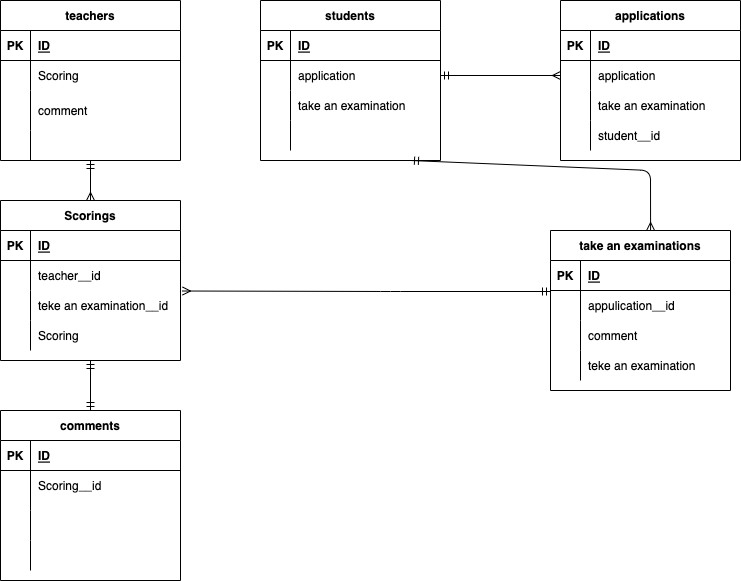

The diagram above was exported from draw.io. Its source (the exported page's mxGraphModel, read from the mxfile embedded in the PNG):
<mxGraphModel dx="777" dy="455" grid="1" gridSize="10" guides="1" tooltips="1" connect="1" arrows="1" fold="1" page="1" pageScale="1" pageWidth="827" pageHeight="1169" math="0" shadow="0">
  <root>
    <mxCell id="0" />
    <mxCell id="1" parent="0" />
    <object label="teachers" id="4">
      <mxCell style="shape=table;startSize=30;container=1;collapsible=1;childLayout=tableLayout;fixedRows=1;rowLines=0;fontStyle=1;align=center;resizeLast=1;" parent="1" vertex="1">
        <mxGeometry x="30" y="50" width="180" height="160" as="geometry" />
      </mxCell>
    </object>
    <mxCell id="5" value="" style="shape=partialRectangle;collapsible=0;dropTarget=0;pointerEvents=0;fillColor=none;top=0;left=0;bottom=1;right=0;points=[[0,0.5],[1,0.5]];portConstraint=eastwest;" parent="4" vertex="1">
      <mxGeometry y="30" width="180" height="30" as="geometry" />
    </mxCell>
    <mxCell id="6" value="PK" style="shape=partialRectangle;connectable=0;fillColor=none;top=0;left=0;bottom=0;right=0;fontStyle=1;overflow=hidden;" parent="5" vertex="1">
      <mxGeometry width="30" height="30" as="geometry">
        <mxRectangle width="30" height="30" as="alternateBounds" />
      </mxGeometry>
    </mxCell>
    <mxCell id="7" value="ID" style="shape=partialRectangle;connectable=0;fillColor=none;top=0;left=0;bottom=0;right=0;align=left;spacingLeft=6;fontStyle=5;overflow=hidden;" parent="5" vertex="1">
      <mxGeometry x="30" width="150" height="30" as="geometry">
        <mxRectangle width="150" height="30" as="alternateBounds" />
      </mxGeometry>
    </mxCell>
    <mxCell id="8" value="" style="shape=partialRectangle;collapsible=0;dropTarget=0;pointerEvents=0;fillColor=none;top=0;left=0;bottom=0;right=0;points=[[0,0.5],[1,0.5]];portConstraint=eastwest;" parent="4" vertex="1">
      <mxGeometry y="60" width="180" height="30" as="geometry" />
    </mxCell>
    <mxCell id="9" value="" style="shape=partialRectangle;connectable=0;fillColor=none;top=0;left=0;bottom=0;right=0;editable=1;overflow=hidden;" parent="8" vertex="1">
      <mxGeometry width="30" height="30" as="geometry">
        <mxRectangle width="30" height="30" as="alternateBounds" />
      </mxGeometry>
    </mxCell>
    <mxCell id="10" value="Scoring" style="shape=partialRectangle;connectable=0;fillColor=none;top=0;left=0;bottom=0;right=0;align=left;spacingLeft=6;overflow=hidden;" parent="8" vertex="1">
      <mxGeometry x="30" width="150" height="30" as="geometry">
        <mxRectangle width="150" height="30" as="alternateBounds" />
      </mxGeometry>
    </mxCell>
    <mxCell id="11" value="" style="shape=partialRectangle;collapsible=0;dropTarget=0;pointerEvents=0;fillColor=none;top=0;left=0;bottom=0;right=0;points=[[0,0.5],[1,0.5]];portConstraint=eastwest;" parent="4" vertex="1">
      <mxGeometry y="90" width="180" height="40" as="geometry" />
    </mxCell>
    <mxCell id="12" value="" style="shape=partialRectangle;connectable=0;fillColor=none;top=0;left=0;bottom=0;right=0;editable=1;overflow=hidden;" parent="11" vertex="1">
      <mxGeometry width="30" height="40" as="geometry">
        <mxRectangle width="30" height="40" as="alternateBounds" />
      </mxGeometry>
    </mxCell>
    <mxCell id="13" value="comment" style="shape=partialRectangle;connectable=0;fillColor=none;top=0;left=0;bottom=0;right=0;align=left;spacingLeft=6;overflow=hidden;" parent="11" vertex="1">
      <mxGeometry x="30" width="150" height="40" as="geometry">
        <mxRectangle width="150" height="40" as="alternateBounds" />
      </mxGeometry>
    </mxCell>
    <mxCell id="14" value="" style="shape=partialRectangle;collapsible=0;dropTarget=0;pointerEvents=0;fillColor=none;top=0;left=0;bottom=0;right=0;points=[[0,0.5],[1,0.5]];portConstraint=eastwest;" parent="4" vertex="1">
      <mxGeometry y="130" width="180" height="30" as="geometry" />
    </mxCell>
    <mxCell id="15" value="" style="shape=partialRectangle;connectable=0;fillColor=none;top=0;left=0;bottom=0;right=0;editable=1;overflow=hidden;" parent="14" vertex="1">
      <mxGeometry width="30" height="30" as="geometry">
        <mxRectangle width="30" height="30" as="alternateBounds" />
      </mxGeometry>
    </mxCell>
    <mxCell id="16" value="" style="shape=partialRectangle;connectable=0;fillColor=none;top=0;left=0;bottom=0;right=0;align=left;spacingLeft=6;overflow=hidden;" parent="14" vertex="1">
      <mxGeometry x="30" width="150" height="30" as="geometry">
        <mxRectangle width="150" height="30" as="alternateBounds" />
      </mxGeometry>
    </mxCell>
    <mxCell id="17" value="students" style="shape=table;startSize=30;container=1;collapsible=1;childLayout=tableLayout;fixedRows=1;rowLines=0;fontStyle=1;align=center;resizeLast=1;" parent="1" vertex="1">
      <mxGeometry x="290" y="50" width="180" height="160" as="geometry" />
    </mxCell>
    <mxCell id="18" value="" style="shape=partialRectangle;collapsible=0;dropTarget=0;pointerEvents=0;fillColor=none;top=0;left=0;bottom=1;right=0;points=[[0,0.5],[1,0.5]];portConstraint=eastwest;" parent="17" vertex="1">
      <mxGeometry y="30" width="180" height="30" as="geometry" />
    </mxCell>
    <mxCell id="19" value="PK" style="shape=partialRectangle;connectable=0;fillColor=none;top=0;left=0;bottom=0;right=0;fontStyle=1;overflow=hidden;" parent="18" vertex="1">
      <mxGeometry width="30" height="30" as="geometry">
        <mxRectangle width="30" height="30" as="alternateBounds" />
      </mxGeometry>
    </mxCell>
    <mxCell id="20" value="ID" style="shape=partialRectangle;connectable=0;fillColor=none;top=0;left=0;bottom=0;right=0;align=left;spacingLeft=6;fontStyle=5;overflow=hidden;" parent="18" vertex="1">
      <mxGeometry x="30" width="150" height="30" as="geometry">
        <mxRectangle width="150" height="30" as="alternateBounds" />
      </mxGeometry>
    </mxCell>
    <mxCell id="21" value="" style="shape=partialRectangle;collapsible=0;dropTarget=0;pointerEvents=0;fillColor=none;top=0;left=0;bottom=0;right=0;points=[[0,0.5],[1,0.5]];portConstraint=eastwest;" parent="17" vertex="1">
      <mxGeometry y="60" width="180" height="30" as="geometry" />
    </mxCell>
    <mxCell id="22" value="" style="shape=partialRectangle;connectable=0;fillColor=none;top=0;left=0;bottom=0;right=0;editable=1;overflow=hidden;" parent="21" vertex="1">
      <mxGeometry width="30" height="30" as="geometry">
        <mxRectangle width="30" height="30" as="alternateBounds" />
      </mxGeometry>
    </mxCell>
    <mxCell id="23" value="application" style="shape=partialRectangle;connectable=0;fillColor=none;top=0;left=0;bottom=0;right=0;align=left;spacingLeft=6;overflow=hidden;" parent="21" vertex="1">
      <mxGeometry x="30" width="150" height="30" as="geometry">
        <mxRectangle width="150" height="30" as="alternateBounds" />
      </mxGeometry>
    </mxCell>
    <mxCell id="24" value="" style="shape=partialRectangle;collapsible=0;dropTarget=0;pointerEvents=0;fillColor=none;top=0;left=0;bottom=0;right=0;points=[[0,0.5],[1,0.5]];portConstraint=eastwest;" parent="17" vertex="1">
      <mxGeometry y="90" width="180" height="30" as="geometry" />
    </mxCell>
    <mxCell id="25" value="" style="shape=partialRectangle;connectable=0;fillColor=none;top=0;left=0;bottom=0;right=0;editable=1;overflow=hidden;" parent="24" vertex="1">
      <mxGeometry width="30" height="30" as="geometry">
        <mxRectangle width="30" height="30" as="alternateBounds" />
      </mxGeometry>
    </mxCell>
    <mxCell id="26" value="take an examination" style="shape=partialRectangle;connectable=0;fillColor=none;top=0;left=0;bottom=0;right=0;align=left;spacingLeft=6;overflow=hidden;" parent="24" vertex="1">
      <mxGeometry x="30" width="150" height="30" as="geometry">
        <mxRectangle width="150" height="30" as="alternateBounds" />
      </mxGeometry>
    </mxCell>
    <mxCell id="27" value="" style="shape=partialRectangle;collapsible=0;dropTarget=0;pointerEvents=0;fillColor=none;top=0;left=0;bottom=0;right=0;points=[[0,0.5],[1,0.5]];portConstraint=eastwest;" parent="17" vertex="1">
      <mxGeometry y="120" width="180" height="30" as="geometry" />
    </mxCell>
    <mxCell id="28" value="" style="shape=partialRectangle;connectable=0;fillColor=none;top=0;left=0;bottom=0;right=0;editable=1;overflow=hidden;" parent="27" vertex="1">
      <mxGeometry width="30" height="30" as="geometry">
        <mxRectangle width="30" height="30" as="alternateBounds" />
      </mxGeometry>
    </mxCell>
    <mxCell id="29" value="" style="shape=partialRectangle;connectable=0;fillColor=none;top=0;left=0;bottom=0;right=0;align=left;spacingLeft=6;overflow=hidden;" parent="27" vertex="1">
      <mxGeometry x="30" width="150" height="30" as="geometry">
        <mxRectangle width="150" height="30" as="alternateBounds" />
      </mxGeometry>
    </mxCell>
    <object label="Scorings" id="33">
      <mxCell style="shape=table;startSize=30;container=1;collapsible=1;childLayout=tableLayout;fixedRows=1;rowLines=0;fontStyle=1;align=center;resizeLast=1;" parent="1" vertex="1">
        <mxGeometry x="30" y="250" width="180" height="160" as="geometry" />
      </mxCell>
    </object>
    <mxCell id="34" value="" style="shape=partialRectangle;collapsible=0;dropTarget=0;pointerEvents=0;fillColor=none;top=0;left=0;bottom=1;right=0;points=[[0,0.5],[1,0.5]];portConstraint=eastwest;" parent="33" vertex="1">
      <mxGeometry y="30" width="180" height="30" as="geometry" />
    </mxCell>
    <mxCell id="35" value="PK" style="shape=partialRectangle;connectable=0;fillColor=none;top=0;left=0;bottom=0;right=0;fontStyle=1;overflow=hidden;" parent="34" vertex="1">
      <mxGeometry width="30" height="30" as="geometry">
        <mxRectangle width="30" height="30" as="alternateBounds" />
      </mxGeometry>
    </mxCell>
    <mxCell id="36" value="ID" style="shape=partialRectangle;connectable=0;fillColor=none;top=0;left=0;bottom=0;right=0;align=left;spacingLeft=6;fontStyle=5;overflow=hidden;" parent="34" vertex="1">
      <mxGeometry x="30" width="150" height="30" as="geometry">
        <mxRectangle width="150" height="30" as="alternateBounds" />
      </mxGeometry>
    </mxCell>
    <mxCell id="37" value="" style="shape=partialRectangle;collapsible=0;dropTarget=0;pointerEvents=0;fillColor=none;top=0;left=0;bottom=0;right=0;points=[[0,0.5],[1,0.5]];portConstraint=eastwest;" parent="33" vertex="1">
      <mxGeometry y="60" width="180" height="30" as="geometry" />
    </mxCell>
    <mxCell id="38" value="" style="shape=partialRectangle;connectable=0;fillColor=none;top=0;left=0;bottom=0;right=0;editable=1;overflow=hidden;" parent="37" vertex="1">
      <mxGeometry width="30" height="30" as="geometry">
        <mxRectangle width="30" height="30" as="alternateBounds" />
      </mxGeometry>
    </mxCell>
    <mxCell id="39" value="teacher__id" style="shape=partialRectangle;connectable=0;fillColor=none;top=0;left=0;bottom=0;right=0;align=left;spacingLeft=6;overflow=hidden;" parent="37" vertex="1">
      <mxGeometry x="30" width="150" height="30" as="geometry">
        <mxRectangle width="150" height="30" as="alternateBounds" />
      </mxGeometry>
    </mxCell>
    <mxCell id="40" value="" style="shape=partialRectangle;collapsible=0;dropTarget=0;pointerEvents=0;fillColor=none;top=0;left=0;bottom=0;right=0;points=[[0,0.5],[1,0.5]];portConstraint=eastwest;" parent="33" vertex="1">
      <mxGeometry y="90" width="180" height="30" as="geometry" />
    </mxCell>
    <mxCell id="41" value="" style="shape=partialRectangle;connectable=0;fillColor=none;top=0;left=0;bottom=0;right=0;editable=1;overflow=hidden;" parent="40" vertex="1">
      <mxGeometry width="30" height="30" as="geometry">
        <mxRectangle width="30" height="30" as="alternateBounds" />
      </mxGeometry>
    </mxCell>
    <mxCell id="42" value="teke an examination__id" style="shape=partialRectangle;connectable=0;fillColor=none;top=0;left=0;bottom=0;right=0;align=left;spacingLeft=6;overflow=hidden;" parent="40" vertex="1">
      <mxGeometry x="30" width="150" height="30" as="geometry">
        <mxRectangle width="150" height="30" as="alternateBounds" />
      </mxGeometry>
    </mxCell>
    <mxCell id="43" value="" style="shape=partialRectangle;collapsible=0;dropTarget=0;pointerEvents=0;fillColor=none;top=0;left=0;bottom=0;right=0;points=[[0,0.5],[1,0.5]];portConstraint=eastwest;" parent="33" vertex="1">
      <mxGeometry y="120" width="180" height="30" as="geometry" />
    </mxCell>
    <mxCell id="44" value="" style="shape=partialRectangle;connectable=0;fillColor=none;top=0;left=0;bottom=0;right=0;editable=1;overflow=hidden;" parent="43" vertex="1">
      <mxGeometry width="30" height="30" as="geometry">
        <mxRectangle width="30" height="30" as="alternateBounds" />
      </mxGeometry>
    </mxCell>
    <mxCell id="45" value="Scoring" style="shape=partialRectangle;connectable=0;fillColor=none;top=0;left=0;bottom=0;right=0;align=left;spacingLeft=6;overflow=hidden;" parent="43" vertex="1">
      <mxGeometry x="30" width="150" height="30" as="geometry">
        <mxRectangle width="150" height="30" as="alternateBounds" />
      </mxGeometry>
    </mxCell>
    <mxCell id="46" style="html=1;targetPerimeterSpacing=8;endArrow=ERmany;endFill=0;startArrow=ERmandOne;startFill=0;entryX=0.5;entryY=0;entryDx=0;entryDy=0;" parent="1" target="33" edge="1">
      <mxGeometry relative="1" as="geometry">
        <mxPoint x="120" y="210" as="sourcePoint" />
        <mxPoint x="190" y="230" as="targetPoint" />
      </mxGeometry>
    </mxCell>
    <object label="take an examinations" id="47">
      <mxCell style="shape=table;startSize=30;container=1;collapsible=1;childLayout=tableLayout;fixedRows=1;rowLines=0;fontStyle=1;align=center;resizeLast=1;" parent="1" vertex="1">
        <mxGeometry x="580" y="280" width="180" height="160" as="geometry" />
      </mxCell>
    </object>
    <mxCell id="48" value="" style="shape=partialRectangle;collapsible=0;dropTarget=0;pointerEvents=0;fillColor=none;top=0;left=0;bottom=1;right=0;points=[[0,0.5],[1,0.5]];portConstraint=eastwest;" parent="47" vertex="1">
      <mxGeometry y="30" width="180" height="30" as="geometry" />
    </mxCell>
    <mxCell id="49" value="PK" style="shape=partialRectangle;connectable=0;fillColor=none;top=0;left=0;bottom=0;right=0;fontStyle=1;overflow=hidden;" parent="48" vertex="1">
      <mxGeometry width="30" height="30" as="geometry">
        <mxRectangle width="30" height="30" as="alternateBounds" />
      </mxGeometry>
    </mxCell>
    <mxCell id="50" value="ID" style="shape=partialRectangle;connectable=0;fillColor=none;top=0;left=0;bottom=0;right=0;align=left;spacingLeft=6;fontStyle=5;overflow=hidden;" parent="48" vertex="1">
      <mxGeometry x="30" width="150" height="30" as="geometry">
        <mxRectangle width="150" height="30" as="alternateBounds" />
      </mxGeometry>
    </mxCell>
    <mxCell id="51" value="" style="shape=partialRectangle;collapsible=0;dropTarget=0;pointerEvents=0;fillColor=none;top=0;left=0;bottom=0;right=0;points=[[0,0.5],[1,0.5]];portConstraint=eastwest;" parent="47" vertex="1">
      <mxGeometry y="60" width="180" height="30" as="geometry" />
    </mxCell>
    <mxCell id="52" value="" style="shape=partialRectangle;connectable=0;fillColor=none;top=0;left=0;bottom=0;right=0;editable=1;overflow=hidden;" parent="51" vertex="1">
      <mxGeometry width="30" height="30" as="geometry">
        <mxRectangle width="30" height="30" as="alternateBounds" />
      </mxGeometry>
    </mxCell>
    <mxCell id="53" value="appulication__id" style="shape=partialRectangle;connectable=0;fillColor=none;top=0;left=0;bottom=0;right=0;align=left;spacingLeft=6;overflow=hidden;" parent="51" vertex="1">
      <mxGeometry x="30" width="150" height="30" as="geometry">
        <mxRectangle width="150" height="30" as="alternateBounds" />
      </mxGeometry>
    </mxCell>
    <mxCell id="54" value="" style="shape=partialRectangle;collapsible=0;dropTarget=0;pointerEvents=0;fillColor=none;top=0;left=0;bottom=0;right=0;points=[[0,0.5],[1,0.5]];portConstraint=eastwest;" parent="47" vertex="1">
      <mxGeometry y="90" width="180" height="30" as="geometry" />
    </mxCell>
    <mxCell id="55" value="" style="shape=partialRectangle;connectable=0;fillColor=none;top=0;left=0;bottom=0;right=0;editable=1;overflow=hidden;" parent="54" vertex="1">
      <mxGeometry width="30" height="30" as="geometry">
        <mxRectangle width="30" height="30" as="alternateBounds" />
      </mxGeometry>
    </mxCell>
    <mxCell id="56" value="comment" style="shape=partialRectangle;connectable=0;fillColor=none;top=0;left=0;bottom=0;right=0;align=left;spacingLeft=6;overflow=hidden;" parent="54" vertex="1">
      <mxGeometry x="30" width="150" height="30" as="geometry">
        <mxRectangle width="150" height="30" as="alternateBounds" />
      </mxGeometry>
    </mxCell>
    <mxCell id="57" value="" style="shape=partialRectangle;collapsible=0;dropTarget=0;pointerEvents=0;fillColor=none;top=0;left=0;bottom=0;right=0;points=[[0,0.5],[1,0.5]];portConstraint=eastwest;" parent="47" vertex="1">
      <mxGeometry y="120" width="180" height="30" as="geometry" />
    </mxCell>
    <mxCell id="58" value="" style="shape=partialRectangle;connectable=0;fillColor=none;top=0;left=0;bottom=0;right=0;editable=1;overflow=hidden;" parent="57" vertex="1">
      <mxGeometry width="30" height="30" as="geometry">
        <mxRectangle width="30" height="30" as="alternateBounds" />
      </mxGeometry>
    </mxCell>
    <mxCell id="59" value="teke an examination" style="shape=partialRectangle;connectable=0;fillColor=none;top=0;left=0;bottom=0;right=0;align=left;spacingLeft=6;overflow=hidden;" parent="57" vertex="1">
      <mxGeometry x="30" width="150" height="30" as="geometry">
        <mxRectangle width="150" height="30" as="alternateBounds" />
      </mxGeometry>
    </mxCell>
    <object label="comments" id="61">
      <mxCell style="shape=table;startSize=30;container=1;collapsible=1;childLayout=tableLayout;fixedRows=1;rowLines=0;fontStyle=1;align=center;resizeLast=1;" parent="1" vertex="1">
        <mxGeometry x="30" y="460" width="180" height="170" as="geometry" />
      </mxCell>
    </object>
    <mxCell id="62" value="" style="shape=partialRectangle;collapsible=0;dropTarget=0;pointerEvents=0;fillColor=none;top=0;left=0;bottom=1;right=0;points=[[0,0.5],[1,0.5]];portConstraint=eastwest;" parent="61" vertex="1">
      <mxGeometry y="30" width="180" height="30" as="geometry" />
    </mxCell>
    <mxCell id="63" value="PK" style="shape=partialRectangle;connectable=0;fillColor=none;top=0;left=0;bottom=0;right=0;fontStyle=1;overflow=hidden;" parent="62" vertex="1">
      <mxGeometry width="30" height="30" as="geometry">
        <mxRectangle width="30" height="30" as="alternateBounds" />
      </mxGeometry>
    </mxCell>
    <mxCell id="64" value="ID" style="shape=partialRectangle;connectable=0;fillColor=none;top=0;left=0;bottom=0;right=0;align=left;spacingLeft=6;fontStyle=5;overflow=hidden;" parent="62" vertex="1">
      <mxGeometry x="30" width="150" height="30" as="geometry">
        <mxRectangle width="150" height="30" as="alternateBounds" />
      </mxGeometry>
    </mxCell>
    <mxCell id="65" value="" style="shape=partialRectangle;collapsible=0;dropTarget=0;pointerEvents=0;fillColor=none;top=0;left=0;bottom=0;right=0;points=[[0,0.5],[1,0.5]];portConstraint=eastwest;" parent="61" vertex="1">
      <mxGeometry y="60" width="180" height="40" as="geometry" />
    </mxCell>
    <mxCell id="66" value="" style="shape=partialRectangle;connectable=0;fillColor=none;top=0;left=0;bottom=0;right=0;editable=1;overflow=hidden;" parent="65" vertex="1">
      <mxGeometry width="30" height="40" as="geometry">
        <mxRectangle width="30" height="40" as="alternateBounds" />
      </mxGeometry>
    </mxCell>
    <mxCell id="67" value="" style="shape=partialRectangle;connectable=0;fillColor=none;top=0;left=0;bottom=0;right=0;align=left;spacingLeft=6;overflow=hidden;" parent="65" vertex="1">
      <mxGeometry x="30" width="150" height="40" as="geometry">
        <mxRectangle width="150" height="40" as="alternateBounds" />
      </mxGeometry>
    </mxCell>
    <mxCell id="68" value="" style="shape=partialRectangle;collapsible=0;dropTarget=0;pointerEvents=0;fillColor=none;top=0;left=0;bottom=0;right=0;points=[[0,0.5],[1,0.5]];portConstraint=eastwest;" parent="61" vertex="1">
      <mxGeometry y="100" width="180" height="30" as="geometry" />
    </mxCell>
    <mxCell id="69" value="" style="shape=partialRectangle;connectable=0;fillColor=none;top=0;left=0;bottom=0;right=0;editable=1;overflow=hidden;" parent="68" vertex="1">
      <mxGeometry width="30" height="30" as="geometry">
        <mxRectangle width="30" height="30" as="alternateBounds" />
      </mxGeometry>
    </mxCell>
    <mxCell id="70" value="" style="shape=partialRectangle;connectable=0;fillColor=none;top=0;left=0;bottom=0;right=0;align=left;spacingLeft=6;overflow=hidden;" parent="68" vertex="1">
      <mxGeometry x="30" width="150" height="30" as="geometry">
        <mxRectangle width="150" height="30" as="alternateBounds" />
      </mxGeometry>
    </mxCell>
    <mxCell id="71" value="" style="shape=partialRectangle;collapsible=0;dropTarget=0;pointerEvents=0;fillColor=none;top=0;left=0;bottom=0;right=0;points=[[0,0.5],[1,0.5]];portConstraint=eastwest;" parent="61" vertex="1">
      <mxGeometry y="130" width="180" height="30" as="geometry" />
    </mxCell>
    <mxCell id="72" value="" style="shape=partialRectangle;connectable=0;fillColor=none;top=0;left=0;bottom=0;right=0;editable=1;overflow=hidden;" parent="71" vertex="1">
      <mxGeometry width="30" height="30" as="geometry">
        <mxRectangle width="30" height="30" as="alternateBounds" />
      </mxGeometry>
    </mxCell>
    <mxCell id="73" value="" style="shape=partialRectangle;connectable=0;fillColor=none;top=0;left=0;bottom=0;right=0;align=left;spacingLeft=6;overflow=hidden;" parent="71" vertex="1">
      <mxGeometry x="30" width="150" height="30" as="geometry">
        <mxRectangle width="150" height="30" as="alternateBounds" />
      </mxGeometry>
    </mxCell>
    <mxCell id="74" style="html=1;exitX=0.5;exitY=1;exitDx=0;exitDy=0;targetPerimeterSpacing=8;endArrow=ERmandOne;endFill=0;startArrow=ERmandOne;startFill=0;entryX=0.5;entryY=0;entryDx=0;entryDy=0;" parent="1" source="33" target="61" edge="1">
      <mxGeometry relative="1" as="geometry">
        <mxPoint x="240" y="370" as="sourcePoint" />
        <mxPoint x="120" y="450" as="targetPoint" />
        <Array as="points" />
      </mxGeometry>
    </mxCell>
    <mxCell id="75" style="html=1;targetPerimeterSpacing=8;endArrow=ERmany;endFill=0;startArrow=ERmandOne;startFill=0;entryX=1.011;entryY=0.017;entryDx=0;entryDy=0;entryPerimeter=0;" parent="1" target="40" edge="1">
      <mxGeometry relative="1" as="geometry">
        <mxPoint x="580" y="341" as="sourcePoint" />
        <mxPoint x="592.98" y="378" as="targetPoint" />
        <Array as="points">
          <mxPoint x="420" y="341" />
        </Array>
      </mxGeometry>
    </mxCell>
    <mxCell id="76" value="Scoring__id" style="shape=partialRectangle;connectable=0;fillColor=none;top=0;left=0;bottom=0;right=0;align=left;spacingLeft=6;overflow=hidden;" parent="1" vertex="1">
      <mxGeometry x="60" y="520" width="150" height="30" as="geometry">
        <mxRectangle width="150" height="30" as="alternateBounds" />
      </mxGeometry>
    </mxCell>
    <mxCell id="78" value="applications" style="shape=table;startSize=30;container=1;collapsible=1;childLayout=tableLayout;fixedRows=1;rowLines=0;fontStyle=1;align=center;resizeLast=1;" parent="1" vertex="1">
      <mxGeometry x="590" y="50" width="180" height="160" as="geometry" />
    </mxCell>
    <mxCell id="79" value="" style="shape=partialRectangle;collapsible=0;dropTarget=0;pointerEvents=0;fillColor=none;top=0;left=0;bottom=1;right=0;points=[[0,0.5],[1,0.5]];portConstraint=eastwest;" parent="78" vertex="1">
      <mxGeometry y="30" width="180" height="30" as="geometry" />
    </mxCell>
    <mxCell id="80" value="PK" style="shape=partialRectangle;connectable=0;fillColor=none;top=0;left=0;bottom=0;right=0;fontStyle=1;overflow=hidden;" parent="79" vertex="1">
      <mxGeometry width="30" height="30" as="geometry">
        <mxRectangle width="30" height="30" as="alternateBounds" />
      </mxGeometry>
    </mxCell>
    <mxCell id="81" value="ID" style="shape=partialRectangle;connectable=0;fillColor=none;top=0;left=0;bottom=0;right=0;align=left;spacingLeft=6;fontStyle=5;overflow=hidden;" parent="79" vertex="1">
      <mxGeometry x="30" width="150" height="30" as="geometry">
        <mxRectangle width="150" height="30" as="alternateBounds" />
      </mxGeometry>
    </mxCell>
    <mxCell id="82" value="" style="shape=partialRectangle;collapsible=0;dropTarget=0;pointerEvents=0;fillColor=none;top=0;left=0;bottom=0;right=0;points=[[0,0.5],[1,0.5]];portConstraint=eastwest;" parent="78" vertex="1">
      <mxGeometry y="60" width="180" height="30" as="geometry" />
    </mxCell>
    <mxCell id="83" value="" style="shape=partialRectangle;connectable=0;fillColor=none;top=0;left=0;bottom=0;right=0;editable=1;overflow=hidden;" parent="82" vertex="1">
      <mxGeometry width="30" height="30" as="geometry">
        <mxRectangle width="30" height="30" as="alternateBounds" />
      </mxGeometry>
    </mxCell>
    <mxCell id="84" value="application" style="shape=partialRectangle;connectable=0;fillColor=none;top=0;left=0;bottom=0;right=0;align=left;spacingLeft=6;overflow=hidden;" parent="82" vertex="1">
      <mxGeometry x="30" width="150" height="30" as="geometry">
        <mxRectangle width="150" height="30" as="alternateBounds" />
      </mxGeometry>
    </mxCell>
    <mxCell id="85" value="" style="shape=partialRectangle;collapsible=0;dropTarget=0;pointerEvents=0;fillColor=none;top=0;left=0;bottom=0;right=0;points=[[0,0.5],[1,0.5]];portConstraint=eastwest;" parent="78" vertex="1">
      <mxGeometry y="90" width="180" height="30" as="geometry" />
    </mxCell>
    <mxCell id="86" value="" style="shape=partialRectangle;connectable=0;fillColor=none;top=0;left=0;bottom=0;right=0;editable=1;overflow=hidden;" parent="85" vertex="1">
      <mxGeometry width="30" height="30" as="geometry">
        <mxRectangle width="30" height="30" as="alternateBounds" />
      </mxGeometry>
    </mxCell>
    <mxCell id="87" value="take an examination" style="shape=partialRectangle;connectable=0;fillColor=none;top=0;left=0;bottom=0;right=0;align=left;spacingLeft=6;overflow=hidden;" parent="85" vertex="1">
      <mxGeometry x="30" width="150" height="30" as="geometry">
        <mxRectangle width="150" height="30" as="alternateBounds" />
      </mxGeometry>
    </mxCell>
    <mxCell id="88" value="" style="shape=partialRectangle;collapsible=0;dropTarget=0;pointerEvents=0;fillColor=none;top=0;left=0;bottom=0;right=0;points=[[0,0.5],[1,0.5]];portConstraint=eastwest;" parent="78" vertex="1">
      <mxGeometry y="120" width="180" height="30" as="geometry" />
    </mxCell>
    <mxCell id="89" value="" style="shape=partialRectangle;connectable=0;fillColor=none;top=0;left=0;bottom=0;right=0;editable=1;overflow=hidden;" parent="88" vertex="1">
      <mxGeometry width="30" height="30" as="geometry">
        <mxRectangle width="30" height="30" as="alternateBounds" />
      </mxGeometry>
    </mxCell>
    <mxCell id="90" value="student__id" style="shape=partialRectangle;connectable=0;fillColor=none;top=0;left=0;bottom=0;right=0;align=left;spacingLeft=6;overflow=hidden;" parent="88" vertex="1">
      <mxGeometry x="30" width="150" height="30" as="geometry">
        <mxRectangle width="150" height="30" as="alternateBounds" />
      </mxGeometry>
    </mxCell>
    <mxCell id="93" style="html=1;targetPerimeterSpacing=8;endArrow=ERmany;endFill=0;startArrow=ERmandOne;startFill=0;entryX=0;entryY=0.5;entryDx=0;entryDy=0;exitX=1;exitY=0.5;exitDx=0;exitDy=0;" parent="1" source="21" target="82" edge="1">
      <mxGeometry relative="1" as="geometry">
        <mxPoint x="130" y="220" as="sourcePoint" />
        <mxPoint x="130" y="260" as="targetPoint" />
      </mxGeometry>
    </mxCell>
    <mxCell id="94" style="html=1;targetPerimeterSpacing=8;endArrow=ERmany;endFill=0;startArrow=ERmandOne;startFill=0;entryX=0.556;entryY=0;entryDx=0;entryDy=0;entryPerimeter=0;" parent="1" target="47" edge="1">
      <mxGeometry relative="1" as="geometry">
        <mxPoint x="440" y="210" as="sourcePoint" />
        <mxPoint x="680" y="270" as="targetPoint" />
        <Array as="points">
          <mxPoint x="680" y="220" />
        </Array>
      </mxGeometry>
    </mxCell>
  </root>
</mxGraphModel>